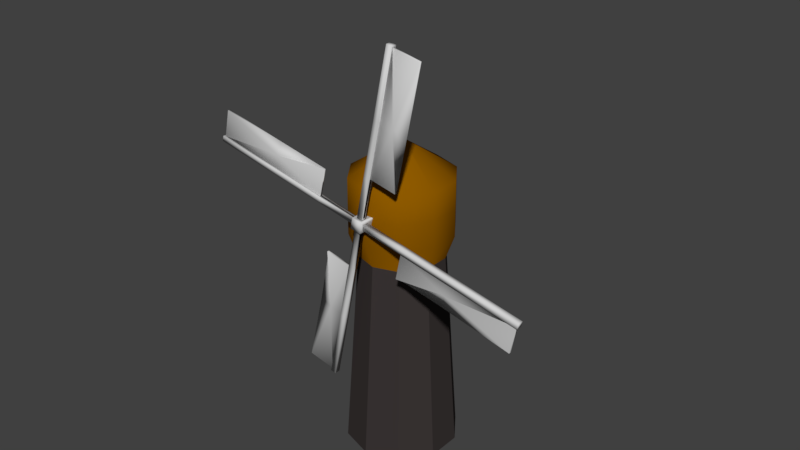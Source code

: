# Source: windmill.blend  (saved by Blender 2.79.0; exported with 4.5.12 LTS)
import bpy
from mathutils import Matrix  # noqa: F401  (used for matrix-valued properties, if any)

bpy.ops.wm.read_factory_settings(use_empty=True)
scene = bpy.context.scene
scene.name = 'Scene'

# ---- collections
col_collection_1 = bpy.data.collections.new('Collection 1'); scene.collection.children.link(col_collection_1)

# ---- materials (node trees are filled in below, after node groups)
mat_material_002 = bpy.data.materials.new('Material.002')
mat_material_002.alpha_threshold = 0.0
mat_material_002.use_transparent_shadow = False
mat_material_002.diffuse_color = (0.65, 0.65, 0.65, 1.0)
mat_material_002.roughness = 0.5
mat_roof = bpy.data.materials.new('Roof')
mat_roof.alpha_threshold = 0.0
mat_roof.use_transparent_shadow = False
mat_roof.diffuse_color = (0.04445, 0.03671, 0.03573, 1.0)
mat_roof.roughness = 0.5
mat_material_001 = bpy.data.materials.new('Material.001')
mat_material_001.alpha_threshold = 0.0
mat_material_001.use_transparent_shadow = False
mat_material_001.diffuse_color = (0.2738, 0.1029, 0.0, 1.0)
mat_material_001.specular_color = (1.0, 0.007191, 0.0)
mat_material_001.roughness = 0.5

# ---- material node trees

# ---- world
world_world = bpy.data.worlds.new('World'); scene.world = world_world
world_world.color = (0.05088, 0.05088, 0.05088)
world_world.use_sun_shadow = False
world_world.sun_shadow_jitter_overblur = 0.0
world_world.cycles.sampling_method = 'MANUAL'

# ---- meshes
me_cube_001 = bpy.data.meshes.new('Cube.001')
me_cube_001.from_pydata([(-1.0, -0.5, -0.5), (-1.0, -0.5, 0.5), (-1.0, 0.5, -0.5), (-1.0, 0.5, 0.5), (1.0, -0.5, -0.5), (0.5, -0.5, 1.0), (1.0, 0.5, -0.5), (0.5, 0.5, 1.0), (-0.5, 0.5, -1.0), (-0.5, -0.5, -1.0), (-0.5, -0.5, 1.0), (-0.5, 0.5, 1.0), (-1.0, -1.0, 1.0), (-1.0, 6.405, 1.0), (1.0, 0.5, 0.5), (1.0, -0.5, 0.5), (1.0, 6.405, 1.0), (0.5, 0.5, -1.0), (0.5, -0.5, -1.0), (1.0, -1.0, 1.0), (-1.0, 6.405, -1.0), (-1.0, -1.0, -1.0), (1.0, 6.405, -1.0), (1.0, -1.0, -1.0), (-1.0, 0.5, -0.5), (-1.0, -0.5, -0.5), (-1.3, -0.2, 0.5), (-1.3, 0.2, 0.5), (-0.5, -0.5, 1.0), (-0.5, 0.5, 1.0), (0.5, 0.2, 1.3), (0.5, -0.2, 1.3), (1.0, 0.5, 0.5), (1.3, 0.2, -0.5), (1.3, -0.2, -0.5), (1.0, -0.5, 0.5), (-0.5, 0.2, -1.3), (-0.5, -0.2, -1.3), (0.5, 0.5, -1.0), (0.5, -0.5, -1.0), (-31.0, -0.5, -0.5), (-30.7, -0.2, 0.5), (-30.7, 0.2, 0.5), (-31.0, 0.5, -0.5), (30.7, 0.2, -0.5), (31.0, 0.5, 0.5), (31.0, -0.5, 0.5), (30.7, -0.2, -0.5), (-0.5, 0.2, -30.7), (0.5, 0.5, -31.0), (0.5, -0.5, -31.0), (-0.5, -0.2, -30.7), (0.5, 0.2, 30.7), (-0.5, 0.5, 31.0), (-0.5, -0.5, 31.0), (0.5, -0.2, 30.7), (-1.0, -0.5, 0.5), (-1.0, 0.5, 0.5), (0.5, 0.5, 1.0), (0.5, -0.5, 1.0), (1.0, -0.5, -0.5), (1.0, 0.5, -0.5), (-0.5, 0.5, -1.0), (-0.5, -0.5, -1.0), (-31.0, 0.5, 0.5), (-31.0, -0.5, 0.5), (31.0, 0.5, -0.5), (31.0, -0.5, -0.5), (-0.5, 0.5, -31.0), (-0.5, -0.5, -31.0), (0.5, 0.5, 31.0), (0.5, -0.5, 31.0), (-1.3, -0.2, 0.5), (-1.3, 0.2, 0.5), (0.5, 0.2, 1.3), (0.5, -0.2, 1.3), (1.3, -0.2, -0.5), (1.3, 0.2, -0.5), (-0.5, 0.2, -1.3), (-0.5, -0.2, -1.3), (-30.7, 0.2, 0.5), (-30.7, -0.2, 0.5), (30.7, 0.2, -0.5), (30.7, -0.2, -0.5), (-0.5, 0.2, -30.7), (-0.5, -0.2, -30.7), (0.5, 0.2, 30.7), (0.5, -0.2, 30.7), (-1.3, 0.2, 0.5), (-30.7, 0.2, 0.5), (-30.7, -0.2, 0.5), (-1.3, -0.2, 0.5), (1.3, 0.2, -0.5), (30.7, 0.2, -0.5), (30.7, -0.2, -0.5), (1.3, -0.2, -0.5), (-0.5, 0.2, -1.3), (-0.5, 0.2, -30.7), (-0.5, -0.2, -30.7), (-0.5, -0.2, -1.3), (0.5, 0.2, 1.3), (0.5, 0.2, 30.7), (0.5, -0.2, 30.7), (0.5, -0.2, 1.3), (-8.5, -0.5, 0.5), (-8.5, -0.5, -0.5), (-8.5, 0.5, 0.5), (-8.5, 0.5, -0.5), (-8.65, -0.2, 0.5), (-8.65, 0.2, 0.5), (-8.65, -0.2, 0.5), (-8.65, 0.2, 0.5), (-8.65, 0.2, 0.5), (-8.65, -0.2, 0.5), (-8.5, -0.5, 0.5), (-8.5, -0.5, -0.5), (-8.5, 0.5, 0.5), (-8.5, 0.5, -0.5), (-8.65, -0.2, 0.5), (-8.65, 0.2, 0.5), (-8.65, -0.2, 0.5), (-8.65, 0.2, 0.5), (-8.65, 0.2, 0.5), (-8.65, -0.2, 0.5), (-0.5, 0.5, 8.5), (0.5, 0.5, 8.5), (-0.5, -0.5, 8.5), (0.5, -0.5, 8.5), (0.5, 0.2, 8.65), (0.5, -0.2, 8.65), (0.5, 0.2, 8.65), (0.5, -0.2, 8.65), (0.5, 0.2, 8.65), (0.5, -0.2, 8.65), (8.5, 0.5, 0.5), (8.5, 0.5, -0.5), (8.5, -0.5, 0.5), (8.5, -0.5, -0.5), (8.65, 0.2, -0.5), (8.65, -0.2, -0.5), (8.65, 0.2, -0.5), (8.65, -0.2, -0.5), (8.65, 0.2, -0.5), (8.65, -0.2, -0.5), (0.5, 0.5, -8.5), (-0.5, 0.5, -8.5), (0.5, -0.5, -8.5), (-0.5, -0.5, -8.5), (-0.5, 0.2, -8.65), (-0.5, -0.2, -8.65), (-0.5, 0.2, -8.65), (-0.5, -0.2, -8.65), (-0.5, 0.2, -8.65), (-0.5, -0.2, -8.65), (-30.7, -0.2, 0.5), (-30.7, 0.2, 0.5), (-8.65, -0.2, 0.5), (30.7, -0.2, -0.5), (30.7, 0.2, -0.5), (8.65, -0.2, -0.5), (-0.5, -0.2, -30.7), (-0.5, 0.2, -30.7), (-0.5, -0.2, -8.65), (0.5, -0.2, 30.7), (0.5, 0.2, 30.7), (0.5, -0.2, 8.65), (-8.65, 0.2, 0.5), (0.5, 0.2, 8.65), (8.65, 0.2, -0.5), (-0.5, 0.2, -8.65), (-8.65, 0.2, 5.5), (-30.7, 0.2, 5.5), (-30.7, -0.2, 5.5), (-8.65, -0.2, 5.5), (8.65, 0.2, -5.5), (30.7, 0.2, -5.5), (30.7, -0.2, -5.5), (8.65, -0.2, -5.5), (-5.5, 0.2, -8.65), (-5.5, 0.2, -30.7), (-5.5, -0.2, -30.7), (-5.5, -0.2, -8.65), (5.5, 0.2, 8.65), (5.5, 0.2, 30.7), (5.5, -0.2, 30.7), (5.5, -0.2, 8.65), (0.5, 0.5, -17.85), (0.5, -0.5, -17.85), (-0.5, -0.5, -17.85), (-0.5, -0.2, -17.81), (-0.5, -0.2, -17.81), (-0.5, -0.2, -17.81), (-0.5, 0.5, -17.85), (-0.5, 0.2, -17.81), (-0.5, 0.2, -17.81), (-0.5, 0.2, -17.81), (-3.0, -0.2, -17.81), (-0.5, 0.2, -17.81), (-5.5, 0.2, -17.81), (18.62, 0.5, 0.5), (18.62, -0.5, 0.5), (18.62, -0.5, -0.5), (18.57, -0.2, -0.5), (18.57, -0.2, -0.5), (18.57, -0.2, -0.5), (18.62, 0.5, -0.5), (18.57, 0.2, -0.5), (18.57, 0.2, -0.5), (18.57, 0.2, -0.5), (-0.5, 0.5, 18.62), (18.57, 0.2, -0.5), (18.57, 0.2, -5.5), (18.57, -0.2, -3.0), (-0.5, -0.5, 18.62), (0.5, -0.5, 18.62), (0.5, -0.2, 18.57), (0.5, -0.2, 18.57), (0.5, -0.2, 18.57), (0.5, 0.5, 18.62), (0.5, 0.2, 18.57), (0.5, 0.2, 18.57), (0.5, 0.2, 18.57), (-18.62, -0.5, 0.5), (0.5, 0.2, 18.57), (5.5, 0.2, 18.57), (3.0, -0.2, 18.57), (-18.62, 0.5, 0.5), (-18.62, 0.5, -0.5), (-18.57, -0.2, 0.5), (-18.57, 0.2, 0.5), (-18.57, -0.2, 0.5), (-18.57, 0.2, 0.5), (-18.57, -0.2, 0.5), (-18.62, -0.5, -0.5), (-18.57, 0.2, 0.5), (-18.57, 0.2, 0.5), (-18.57, 0.2, 5.5), (-18.57, -0.2, 3.0)], [], [(14, 15, 35, 32), (20, 13, 16, 22), (3, 2, 24, 57), (23, 19, 12, 21), (8, 17, 38, 62), (5, 7, 58, 59), (0, 2, 20, 21), (1, 0, 21, 12), (3, 1, 12, 13), (2, 3, 13, 20), (10, 11, 13, 12), (11, 7, 16, 13), (7, 5, 19, 16), (5, 10, 12, 19), (14, 6, 22, 16), (6, 4, 23, 22), (15, 14, 16, 19), (4, 15, 19, 23), (8, 9, 21, 20), (17, 8, 20, 22), (18, 17, 22, 23), (9, 18, 23, 21), (10, 5, 59, 28), (17, 18, 39, 38), (15, 4, 60, 35), (18, 9, 63, 39), (2, 0, 25, 24), (11, 10, 28, 29), (0, 1, 56, 25), (6, 14, 32, 61), (7, 11, 29, 58), (9, 8, 62, 63), (1, 3, 57, 56), (4, 6, 61, 60), (40, 65, 64, 43), (222, 65, 40, 233), (149, 37, 79, 151), (227, 43, 64, 226), (233, 40, 43, 227), (66, 45, 46, 67), (199, 45, 66, 205), (200, 46, 45, 199), (201, 67, 46, 200), (42, 41, 81, 80), (68, 49, 50, 69), (186, 49, 68, 192), (187, 50, 49, 186), (188, 69, 50, 187), (193, 48, 84, 194), (70, 53, 54, 71), (209, 53, 70, 218), (213, 54, 53, 209), (214, 71, 54, 213), (37, 36, 78, 79), (27, 26, 56, 57), (30, 31, 59, 58), (33, 34, 60, 61), (36, 37, 63, 62), (41, 42, 64, 65), (228, 41, 65, 222), (109, 27, 57, 106), (47, 44, 66, 67), (138, 33, 61, 135), (202, 47, 67, 201), (51, 48, 68, 69), (148, 36, 62, 145), (189, 51, 69, 188), (55, 52, 70, 71), (128, 30, 58, 125), (215, 55, 71, 214), (108, 26, 72, 110), (52, 55, 87, 86), (229, 42, 80, 231), (219, 52, 86, 220), (44, 47, 83, 82), (26, 27, 73, 72), (129, 31, 75, 131), (206, 44, 82, 207), (31, 30, 74, 75), (139, 34, 76, 141), (34, 33, 77, 76), (48, 51, 85, 84), (195, 97, 161, 197), (111, 112, 88, 73), (81, 90, 89, 80), (230, 232, 90, 81), (73, 88, 91, 72), (89, 90, 154, 155), (140, 142, 92, 77), (83, 94, 93, 82), (203, 204, 94, 83), (77, 92, 95, 76), (143, 142, 168, 159), (150, 152, 96, 78), (85, 98, 97, 84), (190, 191, 98, 85), (78, 96, 99, 79), (113, 112, 166, 156), (130, 132, 100, 74), (87, 102, 101, 86), (216, 217, 102, 87), (74, 100, 103, 75), (72, 91, 113, 110), (231, 234, 112, 111), (88, 112, 113, 91), (27, 109, 111, 73), (228, 108, 110, 230), (229, 109, 106, 226), (26, 108, 104, 56), (25, 105, 107, 24), (24, 107, 106, 57), (56, 104, 105, 25), (110, 113, 123, 120), (107, 105, 115, 117), (110, 108, 118, 120), (111, 112, 122, 121), (106, 107, 117, 116), (106, 109, 119, 116), (113, 112, 122, 123), (105, 104, 114, 115), (104, 108, 118, 114), (111, 109, 119, 121), (75, 103, 133, 131), (220, 221, 132, 130), (100, 132, 133, 103), (215, 129, 131, 216), (30, 128, 130, 74), (31, 129, 127, 59), (219, 128, 125, 218), (59, 127, 126, 28), (28, 126, 124, 29), (29, 124, 125, 58), (76, 95, 143, 141), (207, 208, 142, 140), (92, 142, 143, 95), (202, 139, 141, 203), (33, 138, 140, 77), (34, 139, 137, 60), (206, 138, 135, 205), (60, 137, 136, 35), (35, 136, 134, 32), (32, 134, 135, 61), (79, 99, 153, 151), (194, 195, 152, 150), (96, 152, 153, 99), (37, 149, 147, 63), (193, 148, 145, 192), (36, 148, 150, 78), (63, 147, 146, 39), (39, 146, 144, 38), (38, 144, 145, 62), (189, 149, 151, 190), (98, 191, 196, 160), (178, 198, 196, 181), (161, 179, 198, 197), (162, 181, 196), (93, 94, 157, 158), (232, 113, 156, 237), (97, 98, 160, 161), (204, 143, 159, 212), (133, 132, 167, 165), (101, 102, 163, 164), (234, 89, 155, 235), (191, 153, 162, 196), (217, 133, 165, 225), (208, 93, 158, 210), (153, 152, 169, 162), (221, 101, 164, 223), (236, 171, 172, 237), (235, 236, 170, 166), (154, 172, 171, 155), (237, 172, 154), (166, 170, 173, 156), (211, 175, 176, 212), (210, 211, 174, 168), (157, 176, 175, 158), (212, 176, 157), (168, 174, 177, 159), (198, 179, 180, 196), (197, 198, 178, 169), (160, 180, 179, 161), (196, 180, 160), (169, 178, 181, 162), (224, 183, 184, 225), (223, 224, 182, 167), (163, 184, 183, 164), (225, 184, 163), (167, 182, 185, 165), (51, 189, 190, 85), (48, 193, 192, 68), (84, 97, 195, 194), (151, 153, 191, 190), (152, 195, 197, 169), (149, 189, 188, 147), (148, 193, 194, 150), (147, 188, 187, 146), (146, 187, 186, 144), (144, 186, 192, 145), (159, 177, 212), (158, 175, 211, 210), (174, 211, 212, 177), (142, 208, 210, 168), (94, 204, 212, 157), (44, 206, 205, 66), (47, 202, 203, 83), (82, 93, 208, 207), (141, 143, 204, 203), (138, 206, 207, 140), (139, 202, 201, 137), (137, 201, 200, 136), (136, 200, 199, 134), (134, 199, 205, 135), (165, 185, 225), (164, 183, 224, 223), (182, 224, 225, 185), (132, 221, 223, 167), (102, 217, 225, 163), (52, 219, 218, 70), (55, 215, 216, 87), (86, 101, 221, 220), (131, 133, 217, 216), (128, 219, 220, 130), (129, 215, 214, 127), (127, 214, 213, 126), (126, 213, 209, 124), (124, 209, 218, 125), (156, 173, 237), (155, 171, 236, 235), (170, 236, 237, 173), (112, 234, 235, 166), (90, 232, 237, 154), (42, 229, 226, 64), (41, 228, 230, 81), (80, 89, 234, 231), (110, 113, 232, 230), (109, 229, 231, 111), (108, 228, 222, 104), (105, 233, 227, 107), (107, 227, 226, 106), (104, 222, 233, 105)])
me_cube_001.polygons.foreach_set('use_smooth', [True] * 240)
me_cube_001.materials.append(mat_material_002)
me_cube_001.use_remesh_preserve_volume = False
me_cube_001.use_remesh_preserve_attributes = False
me_cube_001.use_mirror_vertex_groups = False
me_cube_001.update()
me_cylinder_001 = bpy.data.meshes.new('Cylinder.001')
me_cylinder_001.from_pydata([(0.0, 1.0, -1.0), (7.252e-09, 0.7567, 2.588), (0.5878, 0.809, -1.0), (0.4448, 0.6121, 2.588), (0.9511, 0.309, -1.0), (0.7196, 0.2338, 2.588), (0.9511, -0.309, -1.0), (0.7196, -0.2338, 2.588), (0.5878, -0.809, -1.0), (0.4448, -0.6121, 2.588), (-8.742e-08, -1.0, -1.0), (-5.89e-08, -0.7567, 2.588), (-0.5878, -0.809, -1.0), (-0.4448, -0.6121, 2.588), (-0.9511, -0.309, -1.0), (-0.7196, -0.2338, 2.588), (-0.9511, 0.309, -1.0), (-0.7196, 0.2338, 2.588), (-0.5878, 0.809, -1.0), (-0.4448, 0.6121, 2.588), (0.5337, 0.7346, 3.011), (3.157e-08, 0.908, 3.011), (0.8635, 0.2806, 3.011), (0.8635, -0.2806, 3.011), (0.5337, -0.7346, 3.011), (-4.78e-08, -0.908, 3.011), (-0.5337, -0.7346, 3.011), (-0.8635, -0.2806, 3.011), (-0.8635, 0.2806, 3.011), (-0.5337, 0.7346, 3.011), (0.5337, 0.7346, 3.501), (-1.665e-08, 0.908, 3.501), (0.8635, 0.2806, 3.501), (0.8635, -0.2806, 3.501), (0.5337, -0.7346, 3.501), (-9.603e-08, -0.908, 3.501), (-0.5337, -0.7346, 3.501), (-0.8635, -0.2806, 3.501), (-0.8635, 0.2806, 3.501), (-0.5337, 0.7346, 3.501), (0.5337, 0.7346, 4.001), (-4.125e-08, 0.908, 4.001), (0.8635, 0.2806, 4.001), (0.8635, -0.2806, 4.001), (0.5337, -0.7346, 4.001), (-1.206e-07, -0.908, 4.001), (-0.5337, -0.7346, 4.001), (-0.8635, -0.2806, 4.001), (-0.8635, 0.2806, 4.001), (-0.5337, 0.7346, 4.001), (1.192e-07, 0.0, 4.601), (1.311e-07, 0.0, 4.601), (1.192e-07, 2.98e-08, 4.601), (1.192e-07, 2.98e-08, 4.601), (1.192e-07, 0.0, 4.601), (1.311e-07, 0.0, 4.601), (1.192e-07, 0.0, 4.601), (1.192e-07, 2.98e-08, 4.601), (1.192e-07, 2.98e-08, 4.601), (1.192e-07, 0.0, 4.601)], [], [(0, 1, 3, 2), (2, 3, 5, 4), (4, 5, 7, 6), (6, 7, 9, 8), (8, 9, 11, 10), (10, 11, 13, 12), (12, 13, 15, 14), (14, 15, 17, 16), (5, 3, 20, 22), (16, 17, 19, 18), (18, 19, 1, 0), (0, 2, 4, 6, 8, 10, 12, 14, 16, 18), (21, 29, 39, 31), (1, 19, 29, 21), (19, 17, 28, 29), (17, 15, 27, 28), (15, 13, 26, 27), (13, 11, 25, 26), (11, 9, 24, 25), (9, 7, 23, 24), (3, 1, 21, 20), (7, 5, 22, 23), (37, 36, 46, 47), (27, 26, 36, 37), (24, 23, 33, 34), (20, 21, 31, 30), (28, 27, 37, 38), (25, 24, 34, 35), (22, 20, 30, 32), (29, 28, 38, 39), (26, 25, 35, 36), (23, 22, 32, 33), (44, 43, 53, 54), (34, 33, 43, 44), (30, 31, 41, 40), (38, 37, 47, 48), (35, 34, 44, 45), (32, 30, 40, 42), (39, 38, 48, 49), (36, 35, 45, 46), (33, 32, 42, 43), (31, 39, 49, 41), (50, 51, 59, 58, 57, 56, 55, 54, 53, 52), (40, 41, 51, 50), (48, 47, 57, 58), (45, 44, 54, 55), (42, 40, 50, 52), (49, 48, 58, 59), (46, 45, 55, 56), (43, 42, 52, 53), (41, 49, 59, 51), (47, 46, 56, 57)])
me_cylinder_001.polygons.foreach_set('use_smooth', [0, 0, 0, 0, 0, 0, 0, 0, 1, 0, 0, 0, 1, 1, 1, 1, 1, 1, 1, 1, 1, 1, 1, 1, 1, 1, 1, 1, 1, 1, 1, 1, 1, 1, 1, 1, 1, 1, 1, 1, 1, 1, 0, 1, 1, 1, 1, 1, 1, 1, 1, 1])
me_cylinder_001.polygons.foreach_set('material_index', [0, 0, 0, 0, 0, 0, 0, 0, 1, 0, 0, 0, 1, 1, 1, 1, 1, 1, 1, 1, 1, 1, 1, 1, 1, 1, 1, 1, 1, 1, 1, 1, 1, 1, 1, 1, 1, 1, 1, 1, 1, 1, 0, 1, 1, 1, 1, 1, 1, 1, 1, 1])
me_cylinder_001.materials.append(mat_roof)
me_cylinder_001.materials.append(mat_material_001)
me_cylinder_001.use_remesh_preserve_volume = False
me_cylinder_001.use_remesh_preserve_attributes = False
me_cylinder_001.use_mirror_vertex_groups = False
me_cylinder_001.update()

# ---- objects
ob_mill = bpy.data.objects.new('Mill', me_cube_001)
ob_tower = bpy.data.objects.new('Tower', me_cylinder_001)

# ---- transforms, parenting, visibility, modifiers, constraints
ob_mill.location = (0.0, -1.029, 4.478)
ob_mill.rotation_euler = (-0.0, 4.921, 0.0)
ob_mill.scale = (0.1, 0.1, 0.1)
ob_mill.lineart.crease_threshold = 0.0
ob_tower.location = (0.0, 0.0, 1.0)
ob_tower.lineart.crease_threshold = 0.0

# ---- collection membership
col_collection_1.objects.link(ob_mill)
col_collection_1.objects.link(ob_tower)

# ---- scene / render settings (as saved in the file)
scene.frame_start = 1; scene.frame_end = 250; scene.frame_set(150)
scene.render.engine = 'BLENDER_EEVEE_NEXT'
scene.render.resolution_percentage = 50
scene.render.dither_intensity = 0.0
scene.cycles.use_denoising = False
scene.cycles.samples = 128
scene.cycles.sampling_pattern = 'TABULATED_SOBOL'
scene.cycles.use_adaptive_sampling = False
scene.cycles.use_light_tree = False
scene.cycles.blur_glossy = 0.0
scene.cycles.sample_clamp_indirect = 0.0
scene.view_settings.view_transform = 'Standard'
bpy.context.view_layer.update()

# ---- added for rendering (the .blend has no active camera and no usable light): camera, sun
cam_auto = bpy.data.cameras.new('AutoCamera')
cam_auto.lens = 50.0
cam_auto.sensor_width = 36.0
cam_auto.clip_end = 1000.0
ob_auto_camera = bpy.data.objects.new('AutoCamera', cam_auto)
scene.collection.objects.link(ob_auto_camera)
ob_auto_camera.location = (10.3465, -12.4805, 12.3539)
ob_auto_camera.rotation_euler = (1.09748, -7.21219e-08, 0.694738)
scene.camera = ob_auto_camera
light_auto_sun = bpy.data.lights.new('AutoSun', 'SUN')
light_auto_sun.energy = 3.0
light_auto_sun.angle = 0.0523599
ob_auto_sun = bpy.data.objects.new('AutoSun', light_auto_sun)
scene.collection.objects.link(ob_auto_sun)
ob_auto_sun.rotation_euler = (0.872665, 0.174533, 0.523599)
bpy.context.view_layer.update()
